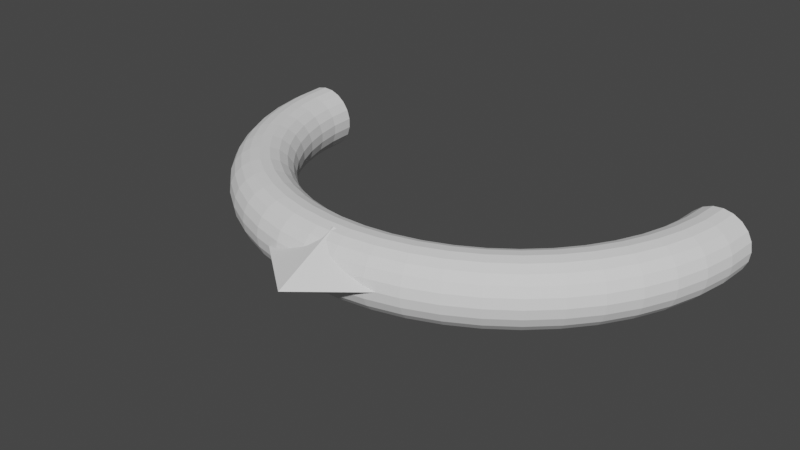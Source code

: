 # Source: floorIndicator.blend  (saved by Blender 2.82.7; exported with 4.5.12 LTS)
import bpy
from mathutils import Matrix  # noqa: F401  (used for matrix-valued properties, if any)

bpy.ops.wm.read_factory_settings(use_empty=True)
scene = bpy.context.scene
scene.name = 'Scene'

# ---- collections
col_collection = bpy.data.collections.new('Collection'); scene.collection.children.link(col_collection)

# ---- world
world_world = bpy.data.worlds.new('World'); scene.world = world_world
world_world.use_nodes = True; world_world.node_tree.nodes.clear()
_N = world_world.node_tree.nodes; _L = world_world.node_tree.links
n0 = _N.new('ShaderNodeOutputWorld'); n0.name = 'World Output'; n0.location = (300, 300)
n1 = _N.new('ShaderNodeBackground'); n1.name = 'Background'; n1.location = (10, 300)
n1.inputs[0].default_value = (0.05088, 0.05088, 0.05088, 1.0)
_L.new(n1.outputs[0], n0.inputs[0])
n0.is_active_output = True
world_world.color = (0.05088, 0.05088, 0.05088)
world_world.use_sun_shadow = False
world_world.sun_shadow_jitter_overblur = 0.0

# ---- meshes
me_torus_001 = bpy.data.meshes.new('Torus.001')
me_torus_001.from_pydata([(0.97, 0.0, 0.0), (0.9647, 0.0, 0.03537), (0.9491, 0.0, 0.0676), (0.9248, 0.0, 0.09382), (0.8938, 0.0, 0.1117), (0.859, 0.0, 0.1197), (0.8233, 0.0, 0.117), (0.79, 0.0, 0.1039), (0.762, 0.0, 0.08162), (0.7419, 0.0, 0.05207), (0.7313, 0.0, 0.01789), (0.7313, 0.0, -0.01789), (0.7419, 0.0, -0.05207), (0.762, 0.0, -0.08162), (0.79, 0.0, -0.1039), (0.8233, 0.0, -0.117), (0.859, 0.0, -0.1197), (0.8938, 0.0, -0.1117), (0.9248, 0.0, -0.09382), (0.9491, 0.0, -0.0676), (0.9647, 0.0, -0.03537), (-0.97, 8.48e-08, 0.0), (-0.9647, 8.433e-08, 0.03537), (-0.9491, 8.298e-08, 0.0676), (-0.9248, 8.085e-08, 0.09382), (-0.8938, 7.814e-08, 0.1117), (-0.859, 7.509e-08, 0.1197), (-0.8233, 7.197e-08, 0.117), (-0.79, 6.906e-08, 0.1039), (-0.762, 6.662e-08, 0.08162), (-0.7419, 6.486e-08, 0.05207), (-0.7313, 6.394e-08, 0.01789), (-0.7313, 6.394e-08, -0.01789), (-0.7419, 6.486e-08, -0.05207), (-0.762, 6.662e-08, -0.08162), (-0.79, 6.906e-08, -0.1039), (-0.8233, 7.197e-08, -0.117), (-0.859, 7.509e-08, -0.1197), (-0.8938, 7.814e-08, -0.1117), (-0.9248, 8.085e-08, -0.09382), (-0.9491, 8.298e-08, -0.0676), (-0.9647, 8.433e-08, -0.03537), (-0.9624, -0.1216, 0.0), (-0.9571, -0.1209, 0.03537), (-0.9417, -0.119, 0.0676), (-0.9175, -0.1159, 0.09382), (-0.8868, -0.112, 0.1117), (-0.8522, -0.1077, 0.1197), (-0.8168, -0.1032, 0.117), (-0.7838, -0.09901, 0.1039), (-0.756, -0.09551, 0.08162), (-0.736, -0.09298, 0.05207), (-0.7256, -0.09166, 0.01789), (-0.7256, -0.09166, -0.01789), (-0.736, -0.09298, -0.05207), (-0.756, -0.09551, -0.08162), (-0.7838, -0.09901, -0.1039), (-0.8168, -0.1032, -0.117), (-0.8522, -0.1077, -0.1197), (-0.8868, -0.112, -0.1117), (-0.9175, -0.1159, -0.09382), (-0.9417, -0.119, -0.0676), (-0.9571, -0.1209, -0.03537), (-0.9395, -0.2412, 0.0), (-0.9344, -0.2399, 0.03537), (-0.9193, -0.236, 0.0676), (-0.8958, -0.23, 0.09382), (-0.8658, -0.2223, 0.1117), (-0.832, -0.2136, 0.1197), (-0.7974, -0.2047, 0.117), (-0.7652, -0.1965, 0.1039), (-0.7381, -0.1895, 0.08162), (-0.7186, -0.1845, 0.05207), (-0.7084, -0.1819, 0.01789), (-0.7084, -0.1819, -0.01789), (-0.7186, -0.1845, -0.05207), (-0.7381, -0.1895, -0.08162), (-0.7652, -0.1965, -0.1039), (-0.7974, -0.2047, -0.117), (-0.832, -0.2136, -0.1197), (-0.8658, -0.2223, -0.1117), (-0.8958, -0.23, -0.09382), (-0.9193, -0.236, -0.0676), (-0.9344, -0.2399, -0.03537), (-0.9019, -0.3571, 0.0), (-0.8969, -0.3551, 0.03537), (-0.8825, -0.3494, 0.0676), (-0.8599, -0.3404, 0.09382), (-0.8311, -0.329, 0.1117), (-0.7986, -0.3162, 0.1197), (-0.7655, -0.3031, 0.117), (-0.7345, -0.2908, 0.1039), (-0.7085, -0.2805, 0.08162), (-0.6898, -0.2731, 0.05207), (-0.68, -0.2692, 0.01789), (-0.68, -0.2692, -0.01789), (-0.6898, -0.2731, -0.05207), (-0.7085, -0.2805, -0.08162), (-0.7345, -0.2908, -0.1039), (-0.7655, -0.3031, -0.117), (-0.7986, -0.3162, -0.1197), (-0.8311, -0.329, -0.1117), (-0.8599, -0.3404, -0.09382), (-0.8825, -0.3494, -0.0676), (-0.8969, -0.3551, -0.03537), (-0.85, -0.4673, 0.0), (-0.8453, -0.4647, 0.03537), (-0.8317, -0.4573, 0.0676), (-0.8104, -0.4455, 0.09382), (-0.7833, -0.4306, 0.1117), (-0.7527, -0.4138, 0.1197), (-0.7215, -0.3966, 0.117), (-0.6923, -0.3806, 0.1039), (-0.6678, -0.3671, 0.08162), (-0.6501, -0.3574, 0.05207), (-0.6409, -0.3523, 0.01789), (-0.6409, -0.3523, -0.01789), (-0.6501, -0.3574, -0.05207), (-0.6678, -0.3671, -0.08162), (-0.6923, -0.3806, -0.1039), (-0.7215, -0.3966, -0.117), (-0.7527, -0.4138, -0.1197), (-0.7833, -0.4306, -0.1117), (-0.8104, -0.4455, -0.09382), (-0.8317, -0.4573, -0.0676), (-0.8453, -0.4647, -0.03537), (-0.7847, -0.5702, 0.0), (-0.7804, -0.567, 0.03537), (-0.7679, -0.5579, 0.0676), (-0.7482, -0.5436, 0.09382), (-0.7231, -0.5254, 0.1117), (-0.6949, -0.5049, 0.1197), (-0.6661, -0.4839, 0.117), (-0.6391, -0.4644, 0.1039), (-0.6165, -0.4479, 0.08162), (-0.6002, -0.4361, 0.05207), (-0.5917, -0.4299, 0.01789), (-0.5917, -0.4299, -0.01789), (-0.6002, -0.4361, -0.05207), (-0.6165, -0.4479, -0.08162), (-0.6391, -0.4644, -0.1039), (-0.6661, -0.4839, -0.117), (-0.6949, -0.5049, -0.1197), (-0.7231, -0.5254, -0.1117), (-0.7482, -0.5436, -0.09382), (-0.7679, -0.5579, -0.0676), (-0.7804, -0.567, -0.03537), (-0.7071, -0.664, 0.0), (-0.7032, -0.6604, 0.03537), (-0.6919, -0.6497, 0.0676), (-0.6742, -0.6331, 0.09382), (-0.6516, -0.6119, 0.1117), (-0.6262, -0.588, 0.1197), (-0.6002, -0.5636, 0.117), (-0.5759, -0.5408, 0.1039), (-0.5555, -0.5216, 0.08162), (-0.5408, -0.5079, 0.05207), (-0.5331, -0.5006, 0.01789), (-0.5331, -0.5006, -0.01789), (-0.5408, -0.5079, -0.05207), (-0.5555, -0.5216, -0.08162), (-0.5759, -0.5408, -0.1039), (-0.6002, -0.5636, -0.117), (-0.6262, -0.588, -0.1197), (-0.6516, -0.6119, -0.1117), (-0.6742, -0.6331, -0.09382), (-0.6919, -0.6497, -0.0676), (-0.7032, -0.6604, -0.03537), (-0.6183, -0.7474, 0.0), (-0.6149, -0.7433, 0.03537), (-0.605, -0.7313, 0.0676), (-0.5895, -0.7126, 0.09382), (-0.5698, -0.6887, 0.1117), (-0.5475, -0.6618, 0.1197), (-0.5248, -0.6344, 0.117), (-0.5036, -0.6087, 0.1039), (-0.4857, -0.5872, 0.08162), (-0.4729, -0.5716, 0.05207), (-0.4662, -0.5635, 0.01789), (-0.4662, -0.5635, -0.01789), (-0.4729, -0.5716, -0.05207), (-0.4857, -0.5872, -0.08162), (-0.5036, -0.6087, -0.1039), (-0.5248, -0.6344, -0.117), (-0.5475, -0.6618, -0.1197), (-0.5698, -0.6887, -0.1117), (-0.5895, -0.7126, -0.09382), (-0.605, -0.7313, -0.0676), (-0.6149, -0.7433, -0.03537), (-0.5198, -0.819, 0.0), (-0.5169, -0.8145, 0.03537), (-0.5086, -0.8014, 0.0676), (-0.4955, -0.7809, 0.09382), (-0.4789, -0.7547, 0.1117), (-0.4603, -0.7253, 0.1197), (-0.4411, -0.6951, 0.117), (-0.4233, -0.667, 0.1039), (-0.4083, -0.6434, 0.08162), (-0.3975, -0.6264, 0.05207), (-0.3919, -0.6175, 0.01789), (-0.3919, -0.6175, -0.01789), (-0.3975, -0.6264, -0.05207), (-0.4083, -0.6434, -0.08162), (-0.4233, -0.667, -0.1039), (-0.4411, -0.6951, -0.117), (-0.4603, -0.7253, -0.1197), (-0.4789, -0.7547, -0.1117), (-0.4955, -0.7809, -0.09382), (-0.5086, -0.8014, -0.0676), (-0.5169, -0.8145, -0.03537), (-0.413, -0.8777, 0.0), (-0.4107, -0.8729, 0.03537), (-0.4041, -0.8588, 0.0676), (-0.3938, -0.8368, 0.09382), (-0.3806, -0.8088, 0.1117), (-0.3657, -0.7772, 0.1197), (-0.3505, -0.7449, 0.117), (-0.3364, -0.7148, 0.1039), (-0.3245, -0.6895, 0.08162), (-0.3159, -0.6713, 0.05207), (-0.3114, -0.6617, 0.01789), (-0.3114, -0.6617, -0.01789), (-0.3159, -0.6713, -0.05207), (-0.3245, -0.6895, -0.08162), (-0.3364, -0.7148, -0.1039), (-0.3505, -0.7449, -0.117), (-0.3657, -0.7772, -0.1197), (-0.3806, -0.8088, -0.1117), (-0.3938, -0.8368, -0.09382), (-0.4041, -0.8588, -0.0676), (-0.4107, -0.8729, -0.03537), (-0.2997, -0.9225, 0.0), (-0.2981, -0.9175, 0.03537), (-0.2933, -0.9027, 0.0676), (-0.2858, -0.8796, 0.09382), (-0.2762, -0.8501, 0.1117), (-0.2654, -0.8169, 0.1197), (-0.2544, -0.783, 0.117), (-0.2441, -0.7513, 0.1039), (-0.2355, -0.7247, 0.08162), (-0.2293, -0.7056, 0.05207), (-0.226, -0.6955, 0.01789), (-0.226, -0.6955, -0.01789), (-0.2293, -0.7056, -0.05207), (-0.2355, -0.7247, -0.08162), (-0.2441, -0.7513, -0.1039), (-0.2544, -0.783, -0.117), (-0.2654, -0.8169, -0.1197), (-0.2762, -0.8501, -0.1117), (-0.2858, -0.8796, -0.09382), (-0.2933, -0.9027, -0.0676), (-0.2981, -0.9175, -0.03537), (-0.1818, -0.9528, 0.0), (-0.1808, -0.9476, 0.03537), (-0.1779, -0.9323, 0.0676), (-0.1733, -0.9084, 0.09382), (-0.1675, -0.878, 0.1117), (-0.161, -0.8438, 0.1197), (-0.1543, -0.8087, 0.117), (-0.148, -0.776, 0.1039), (-0.1428, -0.7485, 0.08162), (-0.139, -0.7287, 0.05207), (-0.137, -0.7184, 0.01789), (-0.137, -0.7184, -0.01789), (-0.139, -0.7287, -0.05207), (-0.1428, -0.7485, -0.08162), (-0.148, -0.776, -0.1039), (-0.1543, -0.8087, -0.117), (-0.161, -0.8438, -0.1197), (-0.1675, -0.878, -0.1117), (-0.1733, -0.9084, -0.09382), (-0.1779, -0.9323, -0.0676), (-0.1808, -0.9476, -0.03537), (-0.06091, -0.9681, 0.0), (-0.06057, -0.9628, 0.03537), (-0.0596, -0.9473, 0.0676), (-0.05807, -0.923, 0.09382), (-0.05612, -0.8921, 0.1117), (-0.05393, -0.8573, 0.1197), (-0.0517, -0.8217, 0.117), (-0.0496, -0.7884, 0.1039), (-0.04785, -0.7605, 0.08162), (-0.04658, -0.7404, 0.05207), (-0.04592, -0.7299, 0.01789), (-0.04592, -0.7299, -0.01789), (-0.04658, -0.7404, -0.05207), (-0.04785, -0.7605, -0.08162), (-0.0496, -0.7884, -0.1039), (-0.0517, -0.8217, -0.117), (-0.05393, -0.8573, -0.1197), (-0.05612, -0.8921, -0.1117), (-0.05807, -0.923, -0.09382), (-0.0596, -0.9473, -0.0676), (-0.06057, -0.9628, -0.03537), (0.06091, -0.9681, 0.0), (0.06057, -0.9628, 0.03537), (0.0596, -0.9473, 0.0676), (0.05807, -0.923, 0.09382), (0.05612, -0.8921, 0.1117), (0.05394, -0.8573, 0.1197), (0.0517, -0.8217, 0.117), (0.0496, -0.7884, 0.1039), (0.04785, -0.7605, 0.08162), (0.04658, -0.7404, 0.05207), (0.04592, -0.7299, 0.01789), (0.04592, -0.7299, -0.01789), (0.04658, -0.7404, -0.05207), (0.04785, -0.7605, -0.08162), (0.0496, -0.7884, -0.1039), (0.0517, -0.8217, -0.117), (0.05394, -0.8573, -0.1197), (0.05612, -0.8921, -0.1117), (0.05807, -0.923, -0.09382), (0.0596, -0.9473, -0.0676), (0.06057, -0.9628, -0.03537), (0.1818, -0.9528, 0.0), (0.1808, -0.9476, 0.03537), (0.1779, -0.9323, 0.0676), (0.1733, -0.9084, 0.09382), (0.1675, -0.878, 0.1117), (0.161, -0.8438, 0.1197), (0.1543, -0.8087, 0.117), (0.148, -0.776, 0.1039), (0.1428, -0.7485, 0.08162), (0.139, -0.7287, 0.05207), (0.137, -0.7184, 0.01789), (0.137, -0.7184, -0.01789), (0.139, -0.7287, -0.05207), (0.1428, -0.7485, -0.08162), (0.148, -0.776, -0.1039), (0.1543, -0.8087, -0.117), (0.161, -0.8438, -0.1197), (0.1675, -0.878, -0.1117), (0.1733, -0.9084, -0.09382), (0.1779, -0.9323, -0.0676), (0.1808, -0.9476, -0.03537), (0.2997, -0.9225, 0.0), (0.2981, -0.9175, 0.03537), (0.2933, -0.9027, 0.0676), (0.2858, -0.8796, 0.09382), (0.2762, -0.8501, 0.1117), (0.2654, -0.8169, 0.1197), (0.2544, -0.783, 0.117), (0.2441, -0.7513, 0.1039), (0.2355, -0.7247, 0.08162), (0.2293, -0.7056, 0.05207), (0.226, -0.6955, 0.01789), (0.226, -0.6955, -0.01789), (0.2293, -0.7056, -0.05207), (0.2355, -0.7247, -0.08162), (0.2441, -0.7513, -0.1039), (0.2544, -0.783, -0.117), (0.2654, -0.8169, -0.1197), (0.2762, -0.8501, -0.1117), (0.2858, -0.8796, -0.09382), (0.2933, -0.9027, -0.0676), (0.2981, -0.9175, -0.03537), (0.413, -0.8777, 0.0), (0.4107, -0.8729, 0.03537), (0.4041, -0.8588, 0.0676), (0.3938, -0.8368, 0.09382), (0.3806, -0.8088, 0.1117), (0.3657, -0.7772, 0.1197), (0.3505, -0.7449, 0.117), (0.3364, -0.7148, 0.1039), (0.3245, -0.6895, 0.08162), (0.3159, -0.6713, 0.05207), (0.3114, -0.6617, 0.01789), (0.3114, -0.6617, -0.01789), (0.3159, -0.6713, -0.05207), (0.3245, -0.6895, -0.08162), (0.3364, -0.7148, -0.1039), (0.3505, -0.7449, -0.117), (0.3657, -0.7772, -0.1197), (0.3806, -0.8088, -0.1117), (0.3938, -0.8368, -0.09382), (0.4041, -0.8588, -0.0676), (0.4107, -0.8729, -0.03537), (0.5198, -0.819, 0.0), (0.5169, -0.8145, 0.03537), (0.5086, -0.8014, 0.0676), (0.4955, -0.7809, 0.09382), (0.4789, -0.7547, 0.1117), (0.4603, -0.7253, 0.1197), (0.4411, -0.6951, 0.117), (0.4233, -0.667, 0.1039), (0.4083, -0.6434, 0.08162), (0.3975, -0.6264, 0.05207), (0.3919, -0.6175, 0.01789), (0.3919, -0.6175, -0.01789), (0.3975, -0.6264, -0.05207), (0.4083, -0.6434, -0.08162), (0.4233, -0.667, -0.1039), (0.4411, -0.6951, -0.117), (0.4603, -0.7253, -0.1197), (0.4789, -0.7547, -0.1117), (0.4955, -0.7809, -0.09382), (0.5086, -0.8014, -0.0676), (0.5169, -0.8145, -0.03537), (0.6183, -0.7474, 0.0), (0.6149, -0.7433, 0.03537), (0.605, -0.7313, 0.0676), (0.5895, -0.7126, 0.09382), (0.5698, -0.6887, 0.1117), (0.5475, -0.6618, 0.1197), (0.5248, -0.6344, 0.117), (0.5036, -0.6087, 0.1039), (0.4857, -0.5872, 0.08162), (0.4729, -0.5716, 0.05207), (0.4662, -0.5635, 0.01789), (0.4662, -0.5635, -0.01789), (0.4729, -0.5716, -0.05207), (0.4857, -0.5872, -0.08162), (0.5036, -0.6087, -0.1039), (0.5248, -0.6344, -0.117), (0.5475, -0.6618, -0.1197), (0.5698, -0.6887, -0.1117), (0.5895, -0.7126, -0.09382), (0.605, -0.7313, -0.0676), (0.6149, -0.7433, -0.03537), (0.7071, -0.664, 0.0), (0.7032, -0.6604, 0.03537), (0.6919, -0.6497, 0.0676), (0.6742, -0.6331, 0.09382), (0.6516, -0.6119, 0.1117), (0.6262, -0.588, 0.1197), (0.6002, -0.5636, 0.117), (0.5759, -0.5408, 0.1039), (0.5555, -0.5216, 0.08162), (0.5408, -0.5079, 0.05207), (0.5331, -0.5006, 0.01789), (0.5331, -0.5006, -0.01789), (0.5408, -0.5079, -0.05207), (0.5555, -0.5216, -0.08162), (0.5759, -0.5408, -0.1039), (0.6002, -0.5636, -0.117), (0.6262, -0.588, -0.1197), (0.6516, -0.6119, -0.1117), (0.6742, -0.6331, -0.09382), (0.6919, -0.6497, -0.0676), (0.7032, -0.6604, -0.03537), (0.7847, -0.5702, 0.0), (0.7804, -0.567, 0.03537), (0.7679, -0.5579, 0.0676), (0.7482, -0.5436, 0.09382), (0.7231, -0.5254, 0.1117), (0.6949, -0.5049, 0.1197), (0.6661, -0.4839, 0.117), (0.6391, -0.4644, 0.1039), (0.6165, -0.4479, 0.08162), (0.6002, -0.4361, 0.05207), (0.5917, -0.4299, 0.01789), (0.5917, -0.4299, -0.01789), (0.6002, -0.4361, -0.05207), (0.6165, -0.4479, -0.08162), (0.6391, -0.4644, -0.1039), (0.6661, -0.4839, -0.117), (0.6949, -0.5049, -0.1197), (0.7231, -0.5254, -0.1117), (0.7482, -0.5436, -0.09382), (0.7679, -0.5579, -0.0676), (0.7804, -0.567, -0.03537), (0.85, -0.4673, 0.0), (0.8453, -0.4647, 0.03537), (0.8317, -0.4573, 0.0676), (0.8104, -0.4455, 0.09382), (0.7833, -0.4306, 0.1117), (0.7527, -0.4138, 0.1197), (0.7215, -0.3966, 0.117), (0.6923, -0.3806, 0.1039), (0.6678, -0.3671, 0.08162), (0.6501, -0.3574, 0.05207), (0.6409, -0.3523, 0.01789), (0.6409, -0.3523, -0.01789), (0.6501, -0.3574, -0.05207), (0.6678, -0.3671, -0.08162), (0.6923, -0.3806, -0.1039), (0.7215, -0.3966, -0.117), (0.7527, -0.4138, -0.1197), (0.7833, -0.4306, -0.1117), (0.8104, -0.4455, -0.09382), (0.8317, -0.4573, -0.0676), (0.8453, -0.4647, -0.03537), (0.9019, -0.3571, 0.0), (0.8969, -0.3551, 0.03537), (0.8825, -0.3494, 0.0676), (0.8599, -0.3404, 0.09382), (0.8311, -0.329, 0.1117), (0.7986, -0.3162, 0.1197), (0.7655, -0.3031, 0.117), (0.7345, -0.2908, 0.1039), (0.7085, -0.2805, 0.08162), (0.6898, -0.2731, 0.05207), (0.68, -0.2692, 0.01789), (0.68, -0.2692, -0.01789), (0.6898, -0.2731, -0.05207), (0.7085, -0.2805, -0.08162), (0.7345, -0.2908, -0.1039), (0.7655, -0.3031, -0.117), (0.7986, -0.3162, -0.1197), (0.8311, -0.329, -0.1117), (0.8599, -0.3404, -0.09382), (0.8825, -0.3494, -0.0676), (0.8969, -0.3551, -0.03537), (0.9395, -0.2412, 0.0), (0.9344, -0.2399, 0.03537), (0.9193, -0.236, 0.0676), (0.8958, -0.23, 0.09382), (0.8658, -0.2223, 0.1117), (0.832, -0.2136, 0.1197), (0.7974, -0.2047, 0.117), (0.7652, -0.1965, 0.1039), (0.7381, -0.1895, 0.08162), (0.7186, -0.1845, 0.05207), (0.7084, -0.1819, 0.01789), (0.7084, -0.1819, -0.01789), (0.7186, -0.1845, -0.05207), (0.7381, -0.1895, -0.08162), (0.7652, -0.1965, -0.1039), (0.7974, -0.2047, -0.117), (0.832, -0.2136, -0.1197), (0.8658, -0.2223, -0.1117), (0.8958, -0.23, -0.09382), (0.9193, -0.236, -0.0676), (0.9344, -0.2399, -0.03537), (0.9624, -0.1216, 0.0), (0.9571, -0.1209, 0.03537), (0.9417, -0.119, 0.0676), (0.9175, -0.1159, 0.09382), (0.8868, -0.112, 0.1117), (0.8522, -0.1077, 0.1197), (0.8168, -0.1032, 0.117), (0.7838, -0.09901, 0.1039), (0.756, -0.09551, 0.08162), (0.736, -0.09298, 0.05207), (0.7256, -0.09166, 0.01789), (0.7256, -0.09166, -0.01789), (0.736, -0.09298, -0.05207), (0.756, -0.09551, -0.08162), (0.7838, -0.09901, -0.1039), (0.8168, -0.1032, -0.117), (0.8522, -0.1077, -0.1197), (0.8868, -0.112, -0.1117), (0.9175, -0.1159, -0.09382), (0.9417, -0.119, -0.0676), (0.9571, -0.1209, -0.03537)], [], [(21, 42, 43, 22), (22, 43, 44, 23), (23, 44, 45, 24), (24, 45, 46, 25), (25, 46, 47, 26), (26, 47, 48, 27), (27, 48, 49, 28), (28, 49, 50, 29), (29, 50, 51, 30), (30, 51, 52, 31), (31, 52, 53, 32), (32, 53, 54, 33), (33, 54, 55, 34), (34, 55, 56, 35), (35, 56, 57, 36), (36, 57, 58, 37), (37, 58, 59, 38), (38, 59, 60, 39), (39, 60, 61, 40), (40, 61, 62, 41), (41, 62, 42, 21), (42, 63, 64, 43), (43, 64, 65, 44), (44, 65, 66, 45), (45, 66, 67, 46), (46, 67, 68, 47), (47, 68, 69, 48), (48, 69, 70, 49), (49, 70, 71, 50), (50, 71, 72, 51), (51, 72, 73, 52), (52, 73, 74, 53), (53, 74, 75, 54), (54, 75, 76, 55), (55, 76, 77, 56), (56, 77, 78, 57), (57, 78, 79, 58), (58, 79, 80, 59), (59, 80, 81, 60), (60, 81, 82, 61), (61, 82, 83, 62), (62, 83, 63, 42), (63, 84, 85, 64), (64, 85, 86, 65), (65, 86, 87, 66), (66, 87, 88, 67), (67, 88, 89, 68), (68, 89, 90, 69), (69, 90, 91, 70), (70, 91, 92, 71), (71, 92, 93, 72), (72, 93, 94, 73), (73, 94, 95, 74), (74, 95, 96, 75), (75, 96, 97, 76), (76, 97, 98, 77), (77, 98, 99, 78), (78, 99, 100, 79), (79, 100, 101, 80), (80, 101, 102, 81), (81, 102, 103, 82), (82, 103, 104, 83), (83, 104, 84, 63), (84, 105, 106, 85), (85, 106, 107, 86), (86, 107, 108, 87), (87, 108, 109, 88), (88, 109, 110, 89), (89, 110, 111, 90), (90, 111, 112, 91), (91, 112, 113, 92), (92, 113, 114, 93), (93, 114, 115, 94), (94, 115, 116, 95), (95, 116, 117, 96), (96, 117, 118, 97), (97, 118, 119, 98), (98, 119, 120, 99), (99, 120, 121, 100), (100, 121, 122, 101), (101, 122, 123, 102), (102, 123, 124, 103), (103, 124, 125, 104), (104, 125, 105, 84), (105, 126, 127, 106), (106, 127, 128, 107), (107, 128, 129, 108), (108, 129, 130, 109), (109, 130, 131, 110), (110, 131, 132, 111), (111, 132, 133, 112), (112, 133, 134, 113), (113, 134, 135, 114), (114, 135, 136, 115), (115, 136, 137, 116), (116, 137, 138, 117), (117, 138, 139, 118), (118, 139, 140, 119), (119, 140, 141, 120), (120, 141, 142, 121), (121, 142, 143, 122), (122, 143, 144, 123), (123, 144, 145, 124), (124, 145, 146, 125), (125, 146, 126, 105), (126, 147, 148, 127), (127, 148, 149, 128), (128, 149, 150, 129), (129, 150, 151, 130), (130, 151, 152, 131), (131, 152, 153, 132), (132, 153, 154, 133), (133, 154, 155, 134), (134, 155, 156, 135), (135, 156, 157, 136), (136, 157, 158, 137), (137, 158, 159, 138), (138, 159, 160, 139), (139, 160, 161, 140), (140, 161, 162, 141), (141, 162, 163, 142), (142, 163, 164, 143), (143, 164, 165, 144), (144, 165, 166, 145), (145, 166, 167, 146), (146, 167, 147, 126), (147, 168, 169, 148), (148, 169, 170, 149), (149, 170, 171, 150), (150, 171, 172, 151), (151, 172, 173, 152), (152, 173, 174, 153), (153, 174, 175, 154), (154, 175, 176, 155), (155, 176, 177, 156), (156, 177, 178, 157), (157, 178, 179, 158), (158, 179, 180, 159), (159, 180, 181, 160), (160, 181, 182, 161), (161, 182, 183, 162), (162, 183, 184, 163), (163, 184, 185, 164), (164, 185, 186, 165), (165, 186, 187, 166), (166, 187, 188, 167), (167, 188, 168, 147), (168, 189, 190, 169), (169, 190, 191, 170), (170, 191, 192, 171), (171, 192, 193, 172), (172, 193, 194, 173), (173, 194, 195, 174), (174, 195, 196, 175), (175, 196, 197, 176), (176, 197, 198, 177), (177, 198, 199, 178), (178, 199, 200, 179), (179, 200, 201, 180), (180, 201, 202, 181), (181, 202, 203, 182), (182, 203, 204, 183), (183, 204, 205, 184), (184, 205, 206, 185), (185, 206, 207, 186), (186, 207, 208, 187), (187, 208, 209, 188), (188, 209, 189, 168), (189, 210, 211, 190), (190, 211, 212, 191), (191, 212, 213, 192), (192, 213, 214, 193), (193, 214, 215, 194), (194, 215, 216, 195), (195, 216, 217, 196), (196, 217, 218, 197), (197, 218, 219, 198), (198, 219, 220, 199), (199, 220, 221, 200), (200, 221, 222, 201), (201, 222, 223, 202), (202, 223, 224, 203), (203, 224, 225, 204), (204, 225, 226, 205), (205, 226, 227, 206), (206, 227, 228, 207), (207, 228, 229, 208), (208, 229, 230, 209), (209, 230, 210, 189), (210, 231, 232, 211), (211, 232, 233, 212), (212, 233, 234, 213), (213, 234, 235, 214), (214, 235, 236, 215), (215, 236, 237, 216), (216, 237, 238, 217), (217, 238, 239, 218), (218, 239, 240, 219), (219, 240, 241, 220), (220, 241, 242, 221), (221, 242, 243, 222), (222, 243, 244, 223), (223, 244, 245, 224), (224, 245, 246, 225), (225, 246, 247, 226), (226, 247, 248, 227), (227, 248, 249, 228), (228, 249, 250, 229), (229, 250, 251, 230), (230, 251, 231, 210), (231, 252, 253, 232), (232, 253, 254, 233), (233, 254, 255, 234), (234, 255, 256, 235), (235, 256, 257, 236), (236, 257, 258, 237), (237, 258, 259, 238), (238, 259, 260, 239), (239, 260, 261, 240), (240, 261, 262, 241), (241, 262, 263, 242), (242, 263, 264, 243), (243, 264, 265, 244), (244, 265, 266, 245), (245, 266, 267, 246), (246, 267, 268, 247), (247, 268, 269, 248), (248, 269, 270, 249), (249, 270, 271, 250), (250, 271, 272, 251), (251, 272, 252, 231), (252, 273, 274, 253), (253, 274, 275, 254), (254, 275, 276, 255), (255, 276, 277, 256), (256, 277, 278, 257), (257, 278, 279, 258), (258, 279, 280, 259), (259, 280, 281, 260), (260, 281, 282, 261), (261, 282, 283, 262), (262, 283, 284, 263), (263, 284, 285, 264), (264, 285, 286, 265), (265, 286, 287, 266), (266, 287, 288, 267), (267, 288, 289, 268), (268, 289, 290, 269), (269, 290, 291, 270), (270, 291, 292, 271), (271, 292, 293, 272), (272, 293, 273, 252), (273, 294, 295, 274), (274, 295, 296, 275), (275, 296, 297, 276), (276, 297, 298, 277), (277, 298, 299, 278), (278, 299, 300, 279), (279, 300, 301, 280), (280, 301, 302, 281), (281, 302, 303, 282), (282, 303, 304, 283), (283, 304, 305, 284), (284, 305, 306, 285), (285, 306, 307, 286), (286, 307, 308, 287), (287, 308, 309, 288), (288, 309, 310, 289), (289, 310, 311, 290), (290, 311, 312, 291), (291, 312, 313, 292), (292, 313, 314, 293), (293, 314, 294, 273), (294, 315, 316, 295), (295, 316, 317, 296), (296, 317, 318, 297), (297, 318, 319, 298), (298, 319, 320, 299), (299, 320, 321, 300), (300, 321, 322, 301), (301, 322, 323, 302), (302, 323, 324, 303), (303, 324, 325, 304), (304, 325, 326, 305), (305, 326, 327, 306), (306, 327, 328, 307), (307, 328, 329, 308), (308, 329, 330, 309), (309, 330, 331, 310), (310, 331, 332, 311), (311, 332, 333, 312), (312, 333, 334, 313), (313, 334, 335, 314), (314, 335, 315, 294), (315, 336, 337, 316), (316, 337, 338, 317), (317, 338, 339, 318), (318, 339, 340, 319), (319, 340, 341, 320), (320, 341, 342, 321), (321, 342, 343, 322), (322, 343, 344, 323), (323, 344, 345, 324), (324, 345, 346, 325), (325, 346, 347, 326), (326, 347, 348, 327), (327, 348, 349, 328), (328, 349, 350, 329), (329, 350, 351, 330), (330, 351, 352, 331), (331, 352, 353, 332), (332, 353, 354, 333), (333, 354, 355, 334), (334, 355, 356, 335), (335, 356, 336, 315), (336, 357, 358, 337), (337, 358, 359, 338), (338, 359, 360, 339), (339, 360, 361, 340), (340, 361, 362, 341), (341, 362, 363, 342), (342, 363, 364, 343), (343, 364, 365, 344), (344, 365, 366, 345), (345, 366, 367, 346), (346, 367, 368, 347), (347, 368, 369, 348), (348, 369, 370, 349), (349, 370, 371, 350), (350, 371, 372, 351), (351, 372, 373, 352), (352, 373, 374, 353), (353, 374, 375, 354), (354, 375, 376, 355), (355, 376, 377, 356), (356, 377, 357, 336), (357, 378, 379, 358), (358, 379, 380, 359), (359, 380, 381, 360), (360, 381, 382, 361), (361, 382, 383, 362), (362, 383, 384, 363), (363, 384, 385, 364), (364, 385, 386, 365), (365, 386, 387, 366), (366, 387, 388, 367), (367, 388, 389, 368), (368, 389, 390, 369), (369, 390, 391, 370), (370, 391, 392, 371), (371, 392, 393, 372), (372, 393, 394, 373), (373, 394, 395, 374), (374, 395, 396, 375), (375, 396, 397, 376), (376, 397, 398, 377), (377, 398, 378, 357), (378, 399, 400, 379), (379, 400, 401, 380), (380, 401, 402, 381), (381, 402, 403, 382), (382, 403, 404, 383), (383, 404, 405, 384), (384, 405, 406, 385), (385, 406, 407, 386), (386, 407, 408, 387), (387, 408, 409, 388), (388, 409, 410, 389), (389, 410, 411, 390), (390, 411, 412, 391), (391, 412, 413, 392), (392, 413, 414, 393), (393, 414, 415, 394), (394, 415, 416, 395), (395, 416, 417, 396), (396, 417, 418, 397), (397, 418, 419, 398), (398, 419, 399, 378), (399, 420, 421, 400), (400, 421, 422, 401), (401, 422, 423, 402), (402, 423, 424, 403), (403, 424, 425, 404), (404, 425, 426, 405), (405, 426, 427, 406), (406, 427, 428, 407), (407, 428, 429, 408), (408, 429, 430, 409), (409, 430, 431, 410), (410, 431, 432, 411), (411, 432, 433, 412), (412, 433, 434, 413), (413, 434, 435, 414), (414, 435, 436, 415), (415, 436, 437, 416), (416, 437, 438, 417), (417, 438, 439, 418), (418, 439, 440, 419), (419, 440, 420, 399), (420, 441, 442, 421), (421, 442, 443, 422), (422, 443, 444, 423), (423, 444, 445, 424), (424, 445, 446, 425), (425, 446, 447, 426), (426, 447, 448, 427), (427, 448, 449, 428), (428, 449, 450, 429), (429, 450, 451, 430), (430, 451, 452, 431), (431, 452, 453, 432), (432, 453, 454, 433), (433, 454, 455, 434), (434, 455, 456, 435), (435, 456, 457, 436), (436, 457, 458, 437), (437, 458, 459, 438), (438, 459, 460, 439), (439, 460, 461, 440), (440, 461, 441, 420), (441, 462, 463, 442), (442, 463, 464, 443), (443, 464, 465, 444), (444, 465, 466, 445), (445, 466, 467, 446), (446, 467, 468, 447), (447, 468, 469, 448), (448, 469, 470, 449), (449, 470, 471, 450), (450, 471, 472, 451), (451, 472, 473, 452), (452, 473, 474, 453), (453, 474, 475, 454), (454, 475, 476, 455), (455, 476, 477, 456), (456, 477, 478, 457), (457, 478, 479, 458), (458, 479, 480, 459), (459, 480, 481, 460), (460, 481, 482, 461), (461, 482, 462, 441), (462, 483, 484, 463), (463, 484, 485, 464), (464, 485, 486, 465), (465, 486, 487, 466), (466, 487, 488, 467), (467, 488, 489, 468), (468, 489, 490, 469), (469, 490, 491, 470), (470, 491, 492, 471), (471, 492, 493, 472), (472, 493, 494, 473), (473, 494, 495, 474), (474, 495, 496, 475), (475, 496, 497, 476), (476, 497, 498, 477), (477, 498, 499, 478), (478, 499, 500, 479), (479, 500, 501, 480), (480, 501, 502, 481), (481, 502, 503, 482), (482, 503, 483, 462), (483, 504, 505, 484), (484, 505, 506, 485), (485, 506, 507, 486), (486, 507, 508, 487), (487, 508, 509, 488), (488, 509, 510, 489), (489, 510, 511, 490), (490, 511, 512, 491), (491, 512, 513, 492), (492, 513, 514, 493), (493, 514, 515, 494), (494, 515, 516, 495), (495, 516, 517, 496), (496, 517, 518, 497), (497, 518, 519, 498), (498, 519, 520, 499), (499, 520, 521, 500), (500, 521, 522, 501), (501, 522, 523, 502), (502, 523, 524, 503), (503, 524, 504, 483), (504, 525, 526, 505), (505, 526, 527, 506), (506, 527, 528, 507), (507, 528, 529, 508), (508, 529, 530, 509), (509, 530, 531, 510), (510, 531, 532, 511), (511, 532, 533, 512), (512, 533, 534, 513), (513, 534, 535, 514), (514, 535, 536, 515), (515, 536, 537, 516), (516, 537, 538, 517), (517, 538, 539, 518), (518, 539, 540, 519), (519, 540, 541, 520), (520, 541, 542, 521), (521, 542, 543, 522), (522, 543, 544, 523), (523, 544, 545, 524), (524, 545, 525, 504), (525, 0, 1, 526), (526, 1, 2, 527), (527, 2, 3, 528), (528, 3, 4, 529), (529, 4, 5, 530), (530, 5, 6, 531), (531, 6, 7, 532), (532, 7, 8, 533), (533, 8, 9, 534), (534, 9, 10, 535), (535, 10, 11, 536), (536, 11, 12, 537), (537, 12, 13, 538), (538, 13, 14, 539), (539, 14, 15, 540), (540, 15, 16, 541), (541, 16, 17, 542), (542, 17, 18, 543), (543, 18, 19, 544), (544, 19, 20, 545), (545, 20, 0, 525)])
_uv = me_torus_001.uv_layers.new(name='UVMap')
_uv.uv.foreach_set('vector', [0.02, 0.5238, 0.04, 0.5238, 0.04, 0.5714, 0.02, 0.5714, 0.02, 0.5714, 0.04, 0.5714, 0.04, 0.619, 0.02, 0.619, 0.02, 0.619, 0.04, 0.619, 0.04, 0.6667, 0.02, 0.6667, 0.02, 0.6667, 0.04, 0.6667, 0.04, 0.7143, 0.02, 0.7143, 0.02, 0.7143, 0.04, 0.7143, 0.04, 0.7619, 0.02, 0.7619, 0.02, 0.7619, 0.04, 0.7619, 0.04, 0.8095, 0.02, 0.8095, 0.02, 0.8095, 0.04, 0.8095, 0.04, 0.8571, 0.02, 0.8571, 0.02, 0.8571, 0.04, 0.8571, 0.04, 0.9048, 0.02, 0.9048, 0.02, 0.9048, 0.04, 0.9048, 0.04, 0.9524, 0.02, 0.9524, 0.02, 0.9524, 0.04, 0.9524, 0.04, 1.0, 0.02, 1.0, 0.02, 4.441e-16, 0.04, 4.441e-16, 0.04, 0.04762, 0.02, 0.04762, 0.02, 0.04762, 0.04, 0.04762, 0.04, 0.09524, 0.02, 0.09524, 0.02, 0.09524, 0.04, 0.09524, 0.04, 0.1429, 0.02, 0.1429, 0.02, 0.1429, 0.04, 0.1429, 0.04, 0.1905, 0.02, 0.1905, 0.02, 0.1905, 0.04, 0.1905, 0.04, 0.2381, 0.02, 0.2381, 0.02, 0.2381, 0.04, 0.2381, 0.04, 0.2857, 0.02, 0.2857, 0.02, 0.2857, 0.04, 0.2857, 0.04, 0.3333, 0.02, 0.3333, 0.02, 0.3333, 0.04, 0.3333, 0.04, 0.381, 0.02, 0.381, 0.02, 0.381, 0.04, 0.381, 0.04, 0.4286, 0.02, 0.4286, 0.02, 0.4286, 0.04, 0.4286, 0.04, 0.4762, 0.02, 0.4762, 0.02, 0.4762, 0.04, 0.4762, 0.04, 0.5238, 0.02, 0.5238, 0.04, 0.5238, 0.06, 0.5238, 0.06, 0.5714, 0.04, 0.5714, 0.04, 0.5714, 0.06, 0.5714, 0.06, 0.619, 0.04, 0.619, 0.04, 0.619, 0.06, 0.619, 0.06, 0.6667, 0.04, 0.6667, 0.04, 0.6667, 0.06, 0.6667, 0.06, 0.7143, 0.04, 0.7143, 0.04, 0.7143, 0.06, 0.7143, 0.06, 0.7619, 0.04, 0.7619, 0.04, 0.7619, 0.06, 0.7619, 0.06, 0.8095, 0.04, 0.8095, 0.04, 0.8095, 0.06, 0.8095, 0.06, 0.8571, 0.04, 0.8571, 0.04, 0.8571, 0.06, 0.8571, 0.06, 0.9048, 0.04, 0.9048, 0.04, 0.9048, 0.06, 0.9048, 0.06, 0.9524, 0.04, 0.9524, 0.04, 0.9524, 0.06, 0.9524, 0.06, 1.0, 0.04, 1.0, 0.04, 4.441e-16, 0.06, 4.441e-16, 0.06, 0.04762, 0.04, 0.04762, 0.04, 0.04762, 0.06, 0.04762, 0.06, 0.09524, 0.04, 0.09524, 0.04, 0.09524, 0.06, 0.09524, 0.06, 0.1429, 0.04, 0.1429, 0.04, 0.1429, 0.06, 0.1429, 0.06, 0.1905, 0.04, 0.1905, 0.04, 0.1905, 0.06, 0.1905, 0.06, 0.2381, 0.04, 0.2381, 0.04, 0.2381, 0.06, 0.2381, 0.06, 0.2857, 0.04, 0.2857, 0.04, 0.2857, 0.06, 0.2857, 0.06, 0.3333, 0.04, 0.3333, 0.04, 0.3333, 0.06, 0.3333, 0.06, 0.381, 0.04, 0.381, 0.04, 0.381, 0.06, 0.381, 0.06, 0.4286, 0.04, 0.4286, 0.04, 0.4286, 0.06, 0.4286, 0.06, 0.4762, 0.04, 0.4762, 0.04, 0.4762, 0.06, 0.4762, 0.06, 0.5238, 0.04, 0.5238, 0.06, 0.5238, 0.08, 0.5238, 0.08, 0.5714, 0.06, 0.5714, 0.06, 0.5714, 0.08, 0.5714, 0.08, 0.619, 0.06, 0.619, 0.06, 0.619, 0.08, 0.619, 0.08, 0.6667, 0.06, 0.6667, 0.06, 0.6667, 0.08, 0.6667, 0.08, 0.7143, 0.06, 0.7143, 0.06, 0.7143, 0.08, 0.7143, 0.08, 0.7619, 0.06, 0.7619, 0.06, 0.7619, 0.08, 0.7619, 0.08, 0.8095, 0.06, 0.8095, 0.06, 0.8095, 0.08, 0.8095, 0.08, 0.8571, 0.06, 0.8571, 0.06, 0.8571, 0.08, 0.8571, 0.08, 0.9048, 0.06, 0.9048, 0.06, 0.9048, 0.08, 0.9048, 0.08, 0.9524, 0.06, 0.9524, 0.06, 0.9524, 0.08, 0.9524, 0.08, 1.0, 0.06, 1.0, 0.06, 4.441e-16, 0.08, 4.441e-16, 0.08, 0.04762, 0.06, 0.04762, 0.06, 0.04762, 0.08, 0.04762, 0.08, 0.09524, 0.06, 0.09524, 0.06, 0.09524, 0.08, 0.09524, 0.08, 0.1429, 0.06, 0.1429, 0.06, 0.1429, 0.08, 0.1429, 0.08, 0.1905, 0.06, 0.1905, 0.06, 0.1905, 0.08, 0.1905, 0.08, 0.2381, 0.06, 0.2381, 0.06, 0.2381, 0.08, 0.2381, 0.08, 0.2857, 0.06, 0.2857, 0.06, 0.2857, 0.08, 0.2857, 0.08, 0.3333, 0.06, 0.3333, 0.06, 0.3333, 0.08, 0.3333, 0.08, 0.381, 0.06, 0.381, 0.06, 0.381, 0.08, 0.381, 0.08, 0.4286, 0.06, 0.4286, 0.06, 0.4286, 0.08, 0.4286, 0.08, 0.4762, 0.06, 0.4762, 0.06, 0.4762, 0.08, 0.4762, 0.08, 0.5238, 0.06, 0.5238, 0.08, 0.5238, 0.1, 0.5238, 0.1, 0.5714, 0.08, 0.5714, 0.08, 0.5714, 0.1, 0.5714, 0.1, 0.619, 0.08, 0.619, 0.08, 0.619, 0.1, 0.619, 0.1, 0.6667, 0.08, 0.6667, 0.08, 0.6667, 0.1, 0.6667, 0.1, 0.7143, 0.08, 0.7143, 0.08, 0.7143, 0.1, 0.7143, 0.1, 0.7619, 0.08, 0.7619, 0.08, 0.7619, 0.1, 0.7619, 0.1, 0.8095, 0.08, 0.8095, 0.08, 0.8095, 0.1, 0.8095, 0.1, 0.8571, 0.08, 0.8571, 0.08, 0.8571, 0.1, 0.8571, 0.1, 0.9048, 0.08, 0.9048, 0.08, 0.9048, 0.1, 0.9048, 0.1, 0.9524, 0.08, 0.9524, 0.08, 0.9524, 0.1, 0.9524, 0.1, 1.0, 0.08, 1.0, 0.08, 4.441e-16, 0.1, 4.441e-16, 0.1, 0.04762, 0.08, 0.04762, 0.08, 0.04762, 0.1, 0.04762, 0.1, 0.09524, 0.08, 0.09524, 0.08, 0.09524, 0.1, 0.09524, 0.1, 0.1429, 0.08, 0.1429, 0.08, 0.1429, 0.1, 0.1429, 0.1, 0.1905, 0.08, 0.1905, 0.08, 0.1905, 0.1, 0.1905, 0.1, 0.2381, 0.08, 0.2381, 0.08, 0.2381, 0.1, 0.2381, 0.1, 0.2857, 0.08, 0.2857, 0.08, 0.2857, 0.1, 0.2857, 0.1, 0.3333, 0.08, 0.3333, 0.08, 0.3333, 0.1, 0.3333, 0.1, 0.381, 0.08, 0.381, 0.08, 0.381, 0.1, 0.381, 0.1, 0.4286, 0.08, 0.4286, 0.08, 0.4286, 0.1, 0.4286, 0.1, 0.4762, 0.08, 0.4762, 0.08, 0.4762, 0.1, 0.4762, 0.1, 0.5238, 0.08, 0.5238, 0.1, 0.5238, 0.12, 0.5238, 0.12, 0.5714, 0.1, 0.5714, 0.1, 0.5714, 0.12, 0.5714, 0.12, 0.619, 0.1, 0.619, 0.1, 0.619, 0.12, 0.619, 0.12, 0.6667, 0.1, 0.6667, 0.1, 0.6667, 0.12, 0.6667, 0.12, 0.7143, 0.1, 0.7143, 0.1, 0.7143, 0.12, 0.7143, 0.12, 0.7619, 0.1, 0.7619, 0.1, 0.7619, 0.12, 0.7619, 0.12, 0.8095, 0.1, 0.8095, 0.1, 0.8095, 0.12, 0.8095, 0.12, 0.8571, 0.1, 0.8571, 0.1, 0.8571, 0.12, 0.8571, 0.12, 0.9048, 0.1, 0.9048, 0.1, 0.9048, 0.12, 0.9048, 0.12, 0.9524, 0.1, 0.9524, 0.1, 0.9524, 0.12, 0.9524, 0.12, 1.0, 0.1, 1.0, 0.1, 4.441e-16, 0.12, 4.441e-16, 0.12, 0.04762, 0.1, 0.04762, 0.1, 0.04762, 0.12, 0.04762, 0.12, 0.09524, 0.1, 0.09524, 0.1, 0.09524, 0.12, 0.09524, 0.12, 0.1429, 0.1, 0.1429, 0.1, 0.1429, 0.12, 0.1429, 0.12, 0.1905, 0.1, 0.1905, 0.1, 0.1905, 0.12, 0.1905, 0.12, 0.2381, 0.1, 0.2381, 0.1, 0.2381, 0.12, 0.2381, 0.12, 0.2857, 0.1, 0.2857, 0.1, 0.2857, 0.12, 0.2857, 0.12, 0.3333, 0.1, 0.3333, 0.1, 0.3333, 0.12, 0.3333, 0.12, 0.381, 0.1, 0.381, 0.1, 0.381, 0.12, 0.381, 0.12, 0.4286, 0.1, 0.4286, 0.1, 0.4286, 0.12, 0.4286, 0.12, 0.4762, 0.1, 0.4762, 0.1, 0.4762, 0.12, 0.4762, 0.12, 0.5238, 0.1, 0.5238, 0.12, 0.5238, 0.14, 0.5238, 0.14, 0.5714, 0.12, 0.5714, 0.12, 0.5714, 0.14, 0.5714, 0.14, 0.619, 0.12, 0.619, 0.12, 0.619, 0.14, 0.619, 0.14, 0.6667, 0.12, 0.6667, 0.12, 0.6667, 0.14, 0.6667, 0.14, 0.7143, 0.12, 0.7143, 0.12, 0.7143, 0.14, 0.7143, 0.14, 0.7619, 0.12, 0.7619, 0.12, 0.7619, 0.14, 0.7619, 0.14, 0.8095, 0.12, 0.8095, 0.12, 0.8095, 0.14, 0.8095, 0.14, 0.8571, 0.12, 0.8571, 0.12, 0.8571, 0.14, 0.8571, 0.14, 0.9048, 0.12, 0.9048, 0.12, 0.9048, 0.14, 0.9048, 0.14, 0.9524, 0.12, 0.9524, 0.12, 0.9524, 0.14, 0.9524, 0.14, 1.0, 0.12, 1.0, 0.12, 4.441e-16, 0.14, 4.441e-16, 0.14, 0.04762, 0.12, 0.04762, 0.12, 0.04762, 0.14, 0.04762, 0.14, 0.09524, 0.12, 0.09524, 0.12, 0.09524, 0.14, 0.09524, 0.14, 0.1429, 0.12, 0.1429, 0.12, 0.1429, 0.14, 0.1429, 0.14, 0.1905, 0.12, 0.1905, 0.12, 0.1905, 0.14, 0.1905, 0.14, 0.2381, 0.12, 0.2381, 0.12, 0.2381, 0.14, 0.2381, 0.14, 0.2857, 0.12, 0.2857, 0.12, 0.2857, 0.14, 0.2857, 0.14, 0.3333, 0.12, 0.3333, 0.12, 0.3333, 0.14, 0.3333, 0.14, 0.381, 0.12, 0.381, 0.12, 0.381, 0.14, 0.381, 0.14, 0.4286, 0.12, 0.4286, 0.12, 0.4286, 0.14, 0.4286, 0.14, 0.4762, 0.12, 0.4762, 0.12, 0.4762, 0.14, 0.4762, 0.14, 0.5238, 0.12, 0.5238, 0.14, 0.5238, 0.16, 0.5238, 0.16, 0.5714, 0.14, 0.5714, 0.14, 0.5714, 0.16, 0.5714, 0.16, 0.619, 0.14, 0.619, 0.14, 0.619, 0.16, 0.619, 0.16, 0.6667, 0.14, 0.6667, 0.14, 0.6667, 0.16, 0.6667, 0.16, 0.7143, 0.14, 0.7143, 0.14, 0.7143, 0.16, 0.7143, 0.16, 0.7619, 0.14, 0.7619, 0.14, 0.7619, 0.16, 0.7619, 0.16, 0.8095, 0.14, 0.8095, 0.14, 0.8095, 0.16, 0.8095, 0.16, 0.8571, 0.14, 0.8571, 0.14, 0.8571, 0.16, 0.8571, 0.16, 0.9048, 0.14, 0.9048, 0.14, 0.9048, 0.16, 0.9048, 0.16, 0.9524, 0.14, 0.9524, 0.14, 0.9524, 0.16, 0.9524, 0.16, 1.0, 0.14, 1.0, 0.14, 4.441e-16, 0.16, 4.441e-16, 0.16, 0.04762, 0.14, 0.04762, 0.14, 0.04762, 0.16, 0.04762, 0.16, 0.09524, 0.14, 0.09524, 0.14, 0.09524, 0.16, 0.09524, 0.16, 0.1429, 0.14, 0.1429, 0.14, 0.1429, 0.16, 0.1429, 0.16, 0.1905, 0.14, 0.1905, 0.14, 0.1905, 0.16, 0.1905, 0.16, 0.2381, 0.14, 0.2381, 0.14, 0.2381, 0.16, 0.2381, 0.16, 0.2857, 0.14, 0.2857, 0.14, 0.2857, 0.16, 0.2857, 0.16, 0.3333, 0.14, 0.3333, 0.14, 0.3333, 0.16, 0.3333, 0.16, 0.381, 0.14, 0.381, 0.14, 0.381, 0.16, 0.381, 0.16, 0.4286, 0.14, 0.4286, 0.14, 0.4286, 0.16, 0.4286, 0.16, 0.4762, 0.14, 0.4762, 0.14, 0.4762, 0.16, 0.4762, 0.16, 0.5238, 0.14, 0.5238, 0.16, 0.5238, 0.18, 0.5238, 0.18, 0.5714, 0.16, 0.5714, 0.16, 0.5714, 0.18, 0.5714, 0.18, 0.619, 0.16, 0.619, 0.16, 0.619, 0.18, 0.619, 0.18, 0.6667, 0.16, 0.6667, 0.16, 0.6667, 0.18, 0.6667, 0.18, 0.7143, 0.16, 0.7143, 0.16, 0.7143, 0.18, 0.7143, 0.18, 0.7619, 0.16, 0.7619, 0.16, 0.7619, 0.18, 0.7619, 0.18, 0.8095, 0.16, 0.8095, 0.16, 0.8095, 0.18, 0.8095, 0.18, 0.8571, 0.16, 0.8571, 0.16, 0.8571, 0.18, 0.8571, 0.18, 0.9048, 0.16, 0.9048, 0.16, 0.9048, 0.18, 0.9048, 0.18, 0.9524, 0.16, 0.9524, 0.16, 0.9524, 0.18, 0.9524, 0.18, 1.0, 0.16, 1.0, 0.16, 4.441e-16, 0.18, 4.441e-16, 0.18, 0.04762, 0.16, 0.04762, 0.16, 0.04762, 0.18, 0.04762, 0.18, 0.09524, 0.16, 0.09524, 0.16, 0.09524, 0.18, 0.09524, 0.18, 0.1429, 0.16, 0.1429, 0.16, 0.1429, 0.18, 0.1429, 0.18, 0.1905, 0.16, 0.1905, 0.16, 0.1905, 0.18, 0.1905, 0.18, 0.2381, 0.16, 0.2381, 0.16, 0.2381, 0.18, 0.2381, 0.18, 0.2857, 0.16, 0.2857, 0.16, 0.2857, 0.18, 0.2857, 0.18, 0.3333, 0.16, 0.3333, 0.16, 0.3333, 0.18, 0.3333, 0.18, 0.381, 0.16, 0.381, 0.16, 0.381, 0.18, 0.381, 0.18, 0.4286, 0.16, 0.4286, 0.16, 0.4286, 0.18, 0.4286, 0.18, 0.4762, 0.16, 0.4762, 0.16, 0.4762, 0.18, 0.4762, 0.18, 0.5238, 0.16, 0.5238, 0.18, 0.5238, 0.2, 0.5238, 0.2, 0.5714, 0.18, 0.5714, 0.18, 0.5714, 0.2, 0.5714, 0.2, 0.619, 0.18, 0.619, 0.18, 0.619, 0.2, 0.619, 0.2, 0.6667, 0.18, 0.6667, 0.18, 0.6667, 0.2, 0.6667, 0.2, 0.7143, 0.18, 0.7143, 0.18, 0.7143, 0.2, 0.7143, 0.2, 0.7619, 0.18, 0.7619, 0.18, 0.7619, 0.2, 0.7619, 0.2, 0.8095, 0.18, 0.8095, 0.18, 0.8095, 0.2, 0.8095, 0.2, 0.8571, 0.18, 0.8571, 0.18, 0.8571, 0.2, 0.8571, 0.2, 0.9048, 0.18, 0.9048, 0.18, 0.9048, 0.2, 0.9048, 0.2, 0.9524, 0.18, 0.9524, 0.18, 0.9524, 0.2, 0.9524, 0.2, 1.0, 0.18, 1.0, 0.18, 4.441e-16, 0.2, 4.441e-16, 0.2, 0.04762, 0.18, 0.04762, 0.18, 0.04762, 0.2, 0.04762, 0.2, 0.09524, 0.18, 0.09524, 0.18, 0.09524, 0.2, 0.09524, 0.2, 0.1429, 0.18, 0.1429, 0.18, 0.1429, 0.2, 0.1429, 0.2, 0.1905, 0.18, 0.1905, 0.18, 0.1905, 0.2, 0.1905, 0.2, 0.2381, 0.18, 0.2381, 0.18, 0.2381, 0.2, 0.2381, 0.2, 0.2857, 0.18, 0.2857, 0.18, 0.2857, 0.2, 0.2857, 0.2, 0.3333, 0.18, 0.3333, 0.18, 0.3333, 0.2, 0.3333, 0.2, 0.381, 0.18, 0.381, 0.18, 0.381, 0.2, 0.381, 0.2, 0.4286, 0.18, 0.4286, 0.18, 0.4286, 0.2, 0.4286, 0.2, 0.4762, 0.18, 0.4762, 0.18, 0.4762, 0.2, 0.4762, 0.2, 0.5238, 0.18, 0.5238, 0.2, 0.5238, 0.22, 0.5238, 0.22, 0.5714, 0.2, 0.5714, 0.2, 0.5714, 0.22, 0.5714, 0.22, 0.619, 0.2, 0.619, 0.2, 0.619, 0.22, 0.619, 0.22, 0.6667, 0.2, 0.6667, 0.2, 0.6667, 0.22, 0.6667, 0.22, 0.7143, 0.2, 0.7143, 0.2, 0.7143, 0.22, 0.7143, 0.22, 0.7619, 0.2, 0.7619, 0.2, 0.7619, 0.22, 0.7619, 0.22, 0.8095, 0.2, 0.8095, 0.2, 0.8095, 0.22, 0.8095, 0.22, 0.8571, 0.2, 0.8571, 0.2, 0.8571, 0.22, 0.8571, 0.22, 0.9048, 0.2, 0.9048, 0.2, 0.9048, 0.22, 0.9048, 0.22, 0.9524, 0.2, 0.9524, 0.2, 0.9524, 0.22, 0.9524, 0.22, 1.0, 0.2, 1.0, 0.2, 4.441e-16, 0.22, 4.441e-16, 0.22, 0.04762, 0.2, 0.04762, 0.2, 0.04762, 0.22, 0.04762, 0.22, 0.09524, 0.2, 0.09524, 0.2, 0.09524, 0.22, 0.09524, 0.22, 0.1429, 0.2, 0.1429, 0.2, 0.1429, 0.22, 0.1429, 0.22, 0.1905, 0.2, 0.1905, 0.2, 0.1905, 0.22, 0.1905, 0.22, 0.2381, 0.2, 0.2381, 0.2, 0.2381, 0.22, 0.2381, 0.22, 0.2857, 0.2, 0.2857, 0.2, 0.2857, 0.22, 0.2857, 0.22, 0.3333, 0.2, 0.3333, 0.2, 0.3333, 0.22, 0.3333, 0.22, 0.381, 0.2, 0.381, 0.2, 0.381, 0.22, 0.381, 0.22, 0.4286, 0.2, 0.4286, 0.2, 0.4286, 0.22, 0.4286, 0.22, 0.4762, 0.2, 0.4762, 0.2, 0.4762, 0.22, 0.4762, 0.22, 0.5238, 0.2, 0.5238, 0.22, 0.5238, 0.24, 0.5238, 0.24, 0.5714, 0.22, 0.5714, 0.22, 0.5714, 0.24, 0.5714, 0.24, 0.619, 0.22, 0.619, 0.22, 0.619, 0.24, 0.619, 0.24, 0.6667, 0.22, 0.6667, 0.22, 0.6667, 0.24, 0.6667, 0.24, 0.7143, 0.22, 0.7143, 0.22, 0.7143, 0.24, 0.7143, 0.24, 0.7619, 0.22, 0.7619, 0.22, 0.7619, 0.24, 0.7619, 0.24, 0.8095, 0.22, 0.8095, 0.22, 0.8095, 0.24, 0.8095, 0.24, 0.8571, 0.22, 0.8571, 0.22, 0.8571, 0.24, 0.8571, 0.24, 0.9048, 0.22, 0.9048, 0.22, 0.9048, 0.24, 0.9048, 0.24, 0.9524, 0.22, 0.9524, 0.22, 0.9524, 0.24, 0.9524, 0.24, 1.0, 0.22, 1.0, 0.22, 4.441e-16, 0.24, 4.441e-16, 0.24, 0.04762, 0.22, 0.04762, 0.22, 0.04762, 0.24, 0.04762, 0.24, 0.09524, 0.22, 0.09524, 0.22, 0.09524, 0.24, 0.09524, 0.24, 0.1429, 0.22, 0.1429, 0.22, 0.1429, 0.24, 0.1429, 0.24, 0.1905, 0.22, 0.1905, 0.22, 0.1905, 0.24, 0.1905, 0.24, 0.2381, 0.22, 0.2381, 0.22, 0.2381, 0.24, 0.2381, 0.24, 0.2857, 0.22, 0.2857, 0.22, 0.2857, 0.24, 0.2857, 0.24, 0.3333, 0.22, 0.3333, 0.22, 0.3333, 0.24, 0.3333, 0.24, 0.381, 0.22, 0.381, 0.22, 0.381, 0.24, 0.381, 0.24, 0.4286, 0.22, 0.4286, 0.22, 0.4286, 0.24, 0.4286, 0.24, 0.4762, 0.22, 0.4762, 0.22, 0.4762, 0.24, 0.4762, 0.24, 0.5238, 0.22, 0.5238, 0.24, 0.5238, 0.26, 0.5238, 0.26, 0.5714, 0.24, 0.5714, 0.24, 0.5714, 0.26, 0.5714, 0.26, 0.619, 0.24, 0.619, 0.24, 0.619, 0.26, 0.619, 0.26, 0.6667, 0.24, 0.6667, 0.24, 0.6667, 0.26, 0.6667, 0.26, 0.7143, 0.24, 0.7143, 0.24, 0.7143, 0.26, 0.7143, 0.26, 0.7619, 0.24, 0.7619, 0.24, 0.7619, 0.26, 0.7619, 0.26, 0.8095, 0.24, 0.8095, 0.24, 0.8095, 0.26, 0.8095, 0.26, 0.8571, 0.24, 0.8571, 0.24, 0.8571, 0.26, 0.8571, 0.26, 0.9048, 0.24, 0.9048, 0.24, 0.9048, 0.26, 0.9048, 0.26, 0.9524, 0.24, 0.9524, 0.24, 0.9524, 0.26, 0.9524, 0.26, 1.0, 0.24, 1.0, 0.24, 4.441e-16, 0.26, 4.441e-16, 0.26, 0.04762, 0.24, 0.04762, 0.24, 0.04762, 0.26, 0.04762, 0.26, 0.09524, 0.24, 0.09524, 0.24, 0.09524, 0.26, 0.09524, 0.26, 0.1429, 0.24, 0.1429, 0.24, 0.1429, 0.26, 0.1429, 0.26, 0.1905, 0.24, 0.1905, 0.24, 0.1905, 0.26, 0.1905, 0.26, 0.2381, 0.24, 0.2381, 0.24, 0.2381, 0.26, 0.2381, 0.26, 0.2857, 0.24, 0.2857, 0.24, 0.2857, 0.26, 0.2857, 0.26, 0.3333, 0.24, 0.3333, 0.24, 0.3333, 0.26, 0.3333, 0.26, 0.381, 0.24, 0.381, 0.24, 0.381, 0.26, 0.381, 0.26, 0.4286, 0.24, 0.4286, 0.24, 0.4286, 0.26, 0.4286, 0.26, 0.4762, 0.24, 0.4762, 0.24, 0.4762, 0.26, 0.4762, 0.26, 0.5238, 0.24, 0.5238, 0.26, 0.5238, 0.28, 0.5238, 0.28, 0.5714, 0.26, 0.5714, 0.26, 0.5714, 0.28, 0.5714, 0.28, 0.619, 0.26, 0.619, 0.26, 0.619, 0.28, 0.619, 0.28, 0.6667, 0.26, 0.6667, 0.26, 0.6667, 0.28, 0.6667, 0.28, 0.7143, 0.26, 0.7143, 0.26, 0.7143, 0.28, 0.7143, 0.28, 0.7619, 0.26, 0.7619, 0.26, 0.7619, 0.28, 0.7619, 0.28, 0.8095, 0.26, 0.8095, 0.26, 0.8095, 0.28, 0.8095, 0.28, 0.8571, 0.26, 0.8571, 0.26, 0.8571, 0.28, 0.8571, 0.28, 0.9048, 0.26, 0.9048, 0.26, 0.9048, 0.28, 0.9048, 0.28, 0.9524, 0.26, 0.9524, 0.26, 0.9524, 0.28, 0.9524, 0.28, 1.0, 0.26, 1.0, 0.26, 4.441e-16, 0.28, 4.441e-16, 0.28, 0.04762, 0.26, 0.04762, 0.26, 0.04762, 0.28, 0.04762, 0.28, 0.09524, 0.26, 0.09524, 0.26, 0.09524, 0.28, 0.09524, 0.28, 0.1429, 0.26, 0.1429, 0.26, 0.1429, 0.28, 0.1429, 0.28, 0.1905, 0.26, 0.1905, 0.26, 0.1905, 0.28, 0.1905, 0.28, 0.2381, 0.26, 0.2381, 0.26, 0.2381, 0.28, 0.2381, 0.28, 0.2857, 0.26, 0.2857, 0.26, 0.2857, 0.28, 0.2857, 0.28, 0.3333, 0.26, 0.3333, 0.26, 0.3333, 0.28, 0.3333, 0.28, 0.381, 0.26, 0.381, 0.26, 0.381, 0.28, 0.381, 0.28, 0.4286, 0.26, 0.4286, 0.26, 0.4286, 0.28, 0.4286, 0.28, 0.4762, 0.26, 0.4762, 0.26, 0.4762, 0.28, 0.4762, 0.28, 0.5238, 0.26, 0.5238, 0.28, 0.5238, 0.3, 0.5238, 0.3, 0.5714, 0.28, 0.5714, 0.28, 0.5714, 0.3, 0.5714, 0.3, 0.619, 0.28, 0.619, 0.28, 0.619, 0.3, 0.619, 0.3, 0.6667, 0.28, 0.6667, 0.28, 0.6667, 0.3, 0.6667, 0.3, 0.7143, 0.28, 0.7143, 0.28, 0.7143, 0.3, 0.7143, 0.3, 0.7619, 0.28, 0.7619, 0.28, 0.7619, 0.3, 0.7619, 0.3, 0.8095, 0.28, 0.8095, 0.28, 0.8095, 0.3, 0.8095, 0.3, 0.8571, 0.28, 0.8571, 0.28, 0.8571, 0.3, 0.8571, 0.3, 0.9048, 0.28, 0.9048, 0.28, 0.9048, 0.3, 0.9048, 0.3, 0.9524, 0.28, 0.9524, 0.28, 0.9524, 0.3, 0.9524, 0.3, 1.0, 0.28, 1.0, 0.28, 4.441e-16, 0.3, 4.441e-16, 0.3, 0.04762, 0.28, 0.04762, 0.28, 0.04762, 0.3, 0.04762, 0.3, 0.09524, 0.28, 0.09524, 0.28, 0.09524, 0.3, 0.09524, 0.3, 0.1429, 0.28, 0.1429, 0.28, 0.1429, 0.3, 0.1429, 0.3, 0.1905, 0.28, 0.1905, 0.28, 0.1905, 0.3, 0.1905, 0.3, 0.2381, 0.28, 0.2381, 0.28, 0.2381, 0.3, 0.2381, 0.3, 0.2857, 0.28, 0.2857, 0.28, 0.2857, 0.3, 0.2857, 0.3, 0.3333, 0.28, 0.3333, 0.28, 0.3333, 0.3, 0.3333, 0.3, 0.381, 0.28, 0.381, 0.28, 0.381, 0.3, 0.381, 0.3, 0.4286, 0.28, 0.4286, 0.28, 0.4286, 0.3, 0.4286, 0.3, 0.4762, 0.28, 0.4762, 0.28, 0.4762, 0.3, 0.4762, 0.3, 0.5238, 0.28, 0.5238, 0.3, 0.5238, 0.32, 0.5238, 0.32, 0.5714, 0.3, 0.5714, 0.3, 0.5714, 0.32, 0.5714, 0.32, 0.619, 0.3, 0.619, 0.3, 0.619, 0.32, 0.619, 0.32, 0.6667, 0.3, 0.6667, 0.3, 0.6667, 0.32, 0.6667, 0.32, 0.7143, 0.3, 0.7143, 0.3, 0.7143, 0.32, 0.7143, 0.32, 0.7619, 0.3, 0.7619, 0.3, 0.7619, 0.32, 0.7619, 0.32, 0.8095, 0.3, 0.8095, 0.3, 0.8095, 0.32, 0.8095, 0.32, 0.8571, 0.3, 0.8571, 0.3, 0.8571, 0.32, 0.8571, 0.32, 0.9048, 0.3, 0.9048, 0.3, 0.9048, 0.32, 0.9048, 0.32, 0.9524, 0.3, 0.9524, 0.3, 0.9524, 0.32, 0.9524, 0.32, 1.0, 0.3, 1.0, 0.3, 4.441e-16, 0.32, 4.441e-16, 0.32, 0.04762, 0.3, 0.04762, 0.3, 0.04762, 0.32, 0.04762, 0.32, 0.09524, 0.3, 0.09524, 0.3, 0.09524, 0.32, 0.09524, 0.32, 0.1429, 0.3, 0.1429, 0.3, 0.1429, 0.32, 0.1429, 0.32, 0.1905, 0.3, 0.1905, 0.3, 0.1905, 0.32, 0.1905, 0.32, 0.2381, 0.3, 0.2381, 0.3, 0.2381, 0.32, 0.2381, 0.32, 0.2857, 0.3, 0.2857, 0.3, 0.2857, 0.32, 0.2857, 0.32, 0.3333, 0.3, 0.3333, 0.3, 0.3333, 0.32, 0.3333, 0.32, 0.381, 0.3, 0.381, 0.3, 0.381, 0.32, 0.381, 0.32, 0.4286, 0.3, 0.4286, 0.3, 0.4286, 0.32, 0.4286, 0.32, 0.4762, 0.3, 0.4762, 0.3, 0.4762, 0.32, 0.4762, 0.32, 0.5238, 0.3, 0.5238, 0.32, 0.5238, 0.34, 0.5238, 0.34, 0.5714, 0.32, 0.5714, 0.32, 0.5714, 0.34, 0.5714, 0.34, 0.619, 0.32, 0.619, 0.32, 0.619, 0.34, 0.619, 0.34, 0.6667, 0.32, 0.6667, 0.32, 0.6667, 0.34, 0.6667, 0.34, 0.7143, 0.32, 0.7143, 0.32, 0.7143, 0.34, 0.7143, 0.34, 0.7619, 0.32, 0.7619, 0.32, 0.7619, 0.34, 0.7619, 0.34, 0.8095, 0.32, 0.8095, 0.32, 0.8095, 0.34, 0.8095, 0.34, 0.8571, 0.32, 0.8571, 0.32, 0.8571, 0.34, 0.8571, 0.34, 0.9048, 0.32, 0.9048, 0.32, 0.9048, 0.34, 0.9048, 0.34, 0.9524, 0.32, 0.9524, 0.32, 0.9524, 0.34, 0.9524, 0.34, 1.0, 0.32, 1.0, 0.32, 4.441e-16, 0.34, 4.441e-16, 0.34, 0.04762, 0.32, 0.04762, 0.32, 0.04762, 0.34, 0.04762, 0.34, 0.09524, 0.32, 0.09524, 0.32, 0.09524, 0.34, 0.09524, 0.34, 0.1429, 0.32, 0.1429, 0.32, 0.1429, 0.34, 0.1429, 0.34, 0.1905, 0.32, 0.1905, 0.32, 0.1905, 0.34, 0.1905, 0.34, 0.2381, 0.32, 0.2381, 0.32, 0.2381, 0.34, 0.2381, 0.34, 0.2857, 0.32, 0.2857, 0.32, 0.2857, 0.34, 0.2857, 0.34, 0.3333, 0.32, 0.3333, 0.32, 0.3333, 0.34, 0.3333, 0.34, 0.381, 0.32, 0.381, 0.32, 0.381, 0.34, 0.381, 0.34, 0.4286, 0.32, 0.4286, 0.32, 0.4286, 0.34, 0.4286, 0.34, 0.4762, 0.32, 0.4762, 0.32, 0.4762, 0.34, 0.4762, 0.34, 0.5238, 0.32, 0.5238, 0.34, 0.5238, 0.36, 0.5238, 0.36, 0.5714, 0.34, 0.5714, 0.34, 0.5714, 0.36, 0.5714, 0.36, 0.619, 0.34, 0.619, 0.34, 0.619, 0.36, 0.619, 0.36, 0.6667, 0.34, 0.6667, 0.34, 0.6667, 0.36, 0.6667, 0.36, 0.7143, 0.34, 0.7143, 0.34, 0.7143, 0.36, 0.7143, 0.36, 0.7619, 0.34, 0.7619, 0.34, 0.7619, 0.36, 0.7619, 0.36, 0.8095, 0.34, 0.8095, 0.34, 0.8095, 0.36, 0.8095, 0.36, 0.8571, 0.34, 0.8571, 0.34, 0.8571, 0.36, 0.8571, 0.36, 0.9048, 0.34, 0.9048, 0.34, 0.9048, 0.36, 0.9048, 0.36, 0.9524, 0.34, 0.9524, 0.34, 0.9524, 0.36, 0.9524, 0.36, 1.0, 0.34, 1.0, 0.34, 4.441e-16, 0.36, 4.441e-16, 0.36, 0.04762, 0.34, 0.04762, 0.34, 0.04762, 0.36, 0.04762, 0.36, 0.09524, 0.34, 0.09524, 0.34, 0.09524, 0.36, 0.09524, 0.36, 0.1429, 0.34, 0.1429, 0.34, 0.1429, 0.36, 0.1429, 0.36, 0.1905, 0.34, 0.1905, 0.34, 0.1905, 0.36, 0.1905, 0.36, 0.2381, 0.34, 0.2381, 0.34, 0.2381, 0.36, 0.2381, 0.36, 0.2857, 0.34, 0.2857, 0.34, 0.2857, 0.36, 0.2857, 0.36, 0.3333, 0.34, 0.3333, 0.34, 0.3333, 0.36, 0.3333, 0.36, 0.381, 0.34, 0.381, 0.34, 0.381, 0.36, 0.381, 0.36, 0.4286, 0.34, 0.4286, 0.34, 0.4286, 0.36, 0.4286, 0.36, 0.4762, 0.34, 0.4762, 0.34, 0.4762, 0.36, 0.4762, 0.36, 0.5238, 0.34, 0.5238, 0.36, 0.5238, 0.38, 0.5238, 0.38, 0.5714, 0.36, 0.5714, 0.36, 0.5714, 0.38, 0.5714, 0.38, 0.619, 0.36, 0.619, 0.36, 0.619, 0.38, 0.619, 0.38, 0.6667, 0.36, 0.6667, 0.36, 0.6667, 0.38, 0.6667, 0.38, 0.7143, 0.36, 0.7143, 0.36, 0.7143, 0.38, 0.7143, 0.38, 0.7619, 0.36, 0.7619, 0.36, 0.7619, 0.38, 0.7619, 0.38, 0.8095, 0.36, 0.8095, 0.36, 0.8095, 0.38, 0.8095, 0.38, 0.8571, 0.36, 0.8571, 0.36, 0.8571, 0.38, 0.8571, 0.38, 0.9048, 0.36, 0.9048, 0.36, 0.9048, 0.38, 0.9048, 0.38, 0.9524, 0.36, 0.9524, 0.36, 0.9524, 0.38, 0.9524, 0.38, 1.0, 0.36, 1.0, 0.36, 4.441e-16, 0.38, 4.441e-16, 0.38, 0.04762, 0.36, 0.04762, 0.36, 0.04762, 0.38, 0.04762, 0.38, 0.09524, 0.36, 0.09524, 0.36, 0.09524, 0.38, 0.09524, 0.38, 0.1429, 0.36, 0.1429, 0.36, 0.1429, 0.38, 0.1429, 0.38, 0.1905, 0.36, 0.1905, 0.36, 0.1905, 0.38, 0.1905, 0.38, 0.2381, 0.36, 0.2381, 0.36, 0.2381, 0.38, 0.2381, 0.38, 0.2857, 0.36, 0.2857, 0.36, 0.2857, 0.38, 0.2857, 0.38, 0.3333, 0.36, 0.3333, 0.36, 0.3333, 0.38, 0.3333, 0.38, 0.381, 0.36, 0.381, 0.36, 0.381, 0.38, 0.381, 0.38, 0.4286, 0.36, 0.4286, 0.36, 0.4286, 0.38, 0.4286, 0.38, 0.4762, 0.36, 0.4762, 0.36, 0.4762, 0.38, 0.4762, 0.38, 0.5238, 0.36, 0.5238, 0.38, 0.5238, 0.4, 0.5238, 0.4, 0.5714, 0.38, 0.5714, 0.38, 0.5714, 0.4, 0.5714, 0.4, 0.619, 0.38, 0.619, 0.38, 0.619, 0.4, 0.619, 0.4, 0.6667, 0.38, 0.6667, 0.38, 0.6667, 0.4, 0.6667, 0.4, 0.7143, 0.38, 0.7143, 0.38, 0.7143, 0.4, 0.7143, 0.4, 0.7619, 0.38, 0.7619, 0.38, 0.7619, 0.4, 0.7619, 0.4, 0.8095, 0.38, 0.8095, 0.38, 0.8095, 0.4, 0.8095, 0.4, 0.8571, 0.38, 0.8571, 0.38, 0.8571, 0.4, 0.8571, 0.4, 0.9048, 0.38, 0.9048, 0.38, 0.9048, 0.4, 0.9048, 0.4, 0.9524, 0.38, 0.9524, 0.38, 0.9524, 0.4, 0.9524, 0.4, 1.0, 0.38, 1.0, 0.38, 4.441e-16, 0.4, 4.441e-16, 0.4, 0.04762, 0.38, 0.04762, 0.38, 0.04762, 0.4, 0.04762, 0.4, 0.09524, 0.38, 0.09524, 0.38, 0.09524, 0.4, 0.09524, 0.4, 0.1429, 0.38, 0.1429, 0.38, 0.1429, 0.4, 0.1429, 0.4, 0.1905, 0.38, 0.1905, 0.38, 0.1905, 0.4, 0.1905, 0.4, 0.2381, 0.38, 0.2381, 0.38, 0.2381, 0.4, 0.2381, 0.4, 0.2857, 0.38, 0.2857, 0.38, 0.2857, 0.4, 0.2857, 0.4, 0.3333, 0.38, 0.3333, 0.38, 0.3333, 0.4, 0.3333, 0.4, 0.381, 0.38, 0.381, 0.38, 0.381, 0.4, 0.381, 0.4, 0.4286, 0.38, 0.4286, 0.38, 0.4286, 0.4, 0.4286, 0.4, 0.4762, 0.38, 0.4762, 0.38, 0.4762, 0.4, 0.4762, 0.4, 0.5238, 0.38, 0.5238, 0.4, 0.5238, 0.42, 0.5238, 0.42, 0.5714, 0.4, 0.5714, 0.4, 0.5714, 0.42, 0.5714, 0.42, 0.619, 0.4, 0.619, 0.4, 0.619, 0.42, 0.619, 0.42, 0.6667, 0.4, 0.6667, 0.4, 0.6667, 0.42, 0.6667, 0.42, 0.7143, 0.4, 0.7143, 0.4, 0.7143, 0.42, 0.7143, 0.42, 0.7619, 0.4, 0.7619, 0.4, 0.7619, 0.42, 0.7619, 0.42, 0.8095, 0.4, 0.8095, 0.4, 0.8095, 0.42, 0.8095, 0.42, 0.8571, 0.4, 0.8571, 0.4, 0.8571, 0.42, 0.8571, 0.42, 0.9048, 0.4, 0.9048, 0.4, 0.9048, 0.42, 0.9048, 0.42, 0.9524, 0.4, 0.9524, 0.4, 0.9524, 0.42, 0.9524, 0.42, 1.0, 0.4, 1.0, 0.4, 4.441e-16, 0.42, 4.441e-16, 0.42, 0.04762, 0.4, 0.04762, 0.4, 0.04762, 0.42, 0.04762, 0.42, 0.09524, 0.4, 0.09524, 0.4, 0.09524, 0.42, 0.09524, 0.42, 0.1429, 0.4, 0.1429, 0.4, 0.1429, 0.42, 0.1429, 0.42, 0.1905, 0.4, 0.1905, 0.4, 0.1905, 0.42, 0.1905, 0.42, 0.2381, 0.4, 0.2381, 0.4, 0.2381, 0.42, 0.2381, 0.42, 0.2857, 0.4, 0.2857, 0.4, 0.2857, 0.42, 0.2857, 0.42, 0.3333, 0.4, 0.3333, 0.4, 0.3333, 0.42, 0.3333, 0.42, 0.381, 0.4, 0.381, 0.4, 0.381, 0.42, 0.381, 0.42, 0.4286, 0.4, 0.4286, 0.4, 0.4286, 0.42, 0.4286, 0.42, 0.4762, 0.4, 0.4762, 0.4, 0.4762, 0.42, 0.4762, 0.42, 0.5238, 0.4, 0.5238, 0.42, 0.5238, 0.44, 0.5238, 0.44, 0.5714, 0.42, 0.5714, 0.42, 0.5714, 0.44, 0.5714, 0.44, 0.619, 0.42, 0.619, 0.42, 0.619, 0.44, 0.619, 0.44, 0.6667, 0.42, 0.6667, 0.42, 0.6667, 0.44, 0.6667, 0.44, 0.7143, 0.42, 0.7143, 0.42, 0.7143, 0.44, 0.7143, 0.44, 0.7619, 0.42, 0.7619, 0.42, 0.7619, 0.44, 0.7619, 0.44, 0.8095, 0.42, 0.8095, 0.42, 0.8095, 0.44, 0.8095, 0.44, 0.8571, 0.42, 0.8571, 0.42, 0.8571, 0.44, 0.8571, 0.44, 0.9048, 0.42, 0.9048, 0.42, 0.9048, 0.44, 0.9048, 0.44, 0.9524, 0.42, 0.9524, 0.42, 0.9524, 0.44, 0.9524, 0.44, 1.0, 0.42, 1.0, 0.42, 4.441e-16, 0.44, 4.441e-16, 0.44, 0.04762, 0.42, 0.04762, 0.42, 0.04762, 0.44, 0.04762, 0.44, 0.09524, 0.42, 0.09524, 0.42, 0.09524, 0.44, 0.09524, 0.44, 0.1429, 0.42, 0.1429, 0.42, 0.1429, 0.44, 0.1429, 0.44, 0.1905, 0.42, 0.1905, 0.42, 0.1905, 0.44, 0.1905, 0.44, 0.2381, 0.42, 0.2381, 0.42, 0.2381, 0.44, 0.2381, 0.44, 0.2857, 0.42, 0.2857, 0.42, 0.2857, 0.44, 0.2857, 0.44, 0.3333, 0.42, 0.3333, 0.42, 0.3333, 0.44, 0.3333, 0.44, 0.381, 0.42, 0.381, 0.42, 0.381, 0.44, 0.381, 0.44, 0.4286, 0.42, 0.4286, 0.42, 0.4286, 0.44, 0.4286, 0.44, 0.4762, 0.42, 0.4762, 0.42, 0.4762, 0.44, 0.4762, 0.44, 0.5238, 0.42, 0.5238, 0.44, 0.5238, 0.46, 0.5238, 0.46, 0.5714, 0.44, 0.5714, 0.44, 0.5714, 0.46, 0.5714, 0.46, 0.619, 0.44, 0.619, 0.44, 0.619, 0.46, 0.619, 0.46, 0.6667, 0.44, 0.6667, 0.44, 0.6667, 0.46, 0.6667, 0.46, 0.7143, 0.44, 0.7143, 0.44, 0.7143, 0.46, 0.7143, 0.46, 0.7619, 0.44, 0.7619, 0.44, 0.7619, 0.46, 0.7619, 0.46, 0.8095, 0.44, 0.8095, 0.44, 0.8095, 0.46, 0.8095, 0.46, 0.8571, 0.44, 0.8571, 0.44, 0.8571, 0.46, 0.8571, 0.46, 0.9048, 0.44, 0.9048, 0.44, 0.9048, 0.46, 0.9048, 0.46, 0.9524, 0.44, 0.9524, 0.44, 0.9524, 0.46, 0.9524, 0.46, 1.0, 0.44, 1.0, 0.44, 4.441e-16, 0.46, 4.441e-16, 0.46, 0.04762, 0.44, 0.04762, 0.44, 0.04762, 0.46, 0.04762, 0.46, 0.09524, 0.44, 0.09524, 0.44, 0.09524, 0.46, 0.09524, 0.46, 0.1429, 0.44, 0.1429, 0.44, 0.1429, 0.46, 0.1429, 0.46, 0.1905, 0.44, 0.1905, 0.44, 0.1905, 0.46, 0.1905, 0.46, 0.2381, 0.44, 0.2381, 0.44, 0.2381, 0.46, 0.2381, 0.46, 0.2857, 0.44, 0.2857, 0.44, 0.2857, 0.46, 0.2857, 0.46, 0.3333, 0.44, 0.3333, 0.44, 0.3333, 0.46, 0.3333, 0.46, 0.381, 0.44, 0.381, 0.44, 0.381, 0.46, 0.381, 0.46, 0.4286, 0.44, 0.4286, 0.44, 0.4286, 0.46, 0.4286, 0.46, 0.4762, 0.44, 0.4762, 0.44, 0.4762, 0.46, 0.4762, 0.46, 0.5238, 0.44, 0.5238, 0.46, 0.5238, 0.48, 0.5238, 0.48, 0.5714, 0.46, 0.5714, 0.46, 0.5714, 0.48, 0.5714, 0.48, 0.619, 0.46, 0.619, 0.46, 0.619, 0.48, 0.619, 0.48, 0.6667, 0.46, 0.6667, 0.46, 0.6667, 0.48, 0.6667, 0.48, 0.7143, 0.46, 0.7143, 0.46, 0.7143, 0.48, 0.7143, 0.48, 0.7619, 0.46, 0.7619, 0.46, 0.7619, 0.48, 0.7619, 0.48, 0.8095, 0.46, 0.8095, 0.46, 0.8095, 0.48, 0.8095, 0.48, 0.8571, 0.46, 0.8571, 0.46, 0.8571, 0.48, 0.8571, 0.48, 0.9048, 0.46, 0.9048, 0.46, 0.9048, 0.48, 0.9048, 0.48, 0.9524, 0.46, 0.9524, 0.46, 0.9524, 0.48, 0.9524, 0.48, 1.0, 0.46, 1.0, 0.46, 4.441e-16, 0.48, 4.441e-16, 0.48, 0.04762, 0.46, 0.04762, 0.46, 0.04762, 0.48, 0.04762, 0.48, 0.09524, 0.46, 0.09524, 0.46, 0.09524, 0.48, 0.09524, 0.48, 0.1429, 0.46, 0.1429, 0.46, 0.1429, 0.48, 0.1429, 0.48, 0.1905, 0.46, 0.1905, 0.46, 0.1905, 0.48, 0.1905, 0.48, 0.2381, 0.46, 0.2381, 0.46, 0.2381, 0.48, 0.2381, 0.48, 0.2857, 0.46, 0.2857, 0.46, 0.2857, 0.48, 0.2857, 0.48, 0.3333, 0.46, 0.3333, 0.46, 0.3333, 0.48, 0.3333, 0.48, 0.381, 0.46, 0.381, 0.46, 0.381, 0.48, 0.381, 0.48, 0.4286, 0.46, 0.4286, 0.46, 0.4286, 0.48, 0.4286, 0.48, 0.4762, 0.46, 0.4762, 0.46, 0.4762, 0.48, 0.4762, 0.48, 0.5238, 0.46, 0.5238, 0.48, 0.5238, 0.5, 0.5238, 0.5, 0.5714, 0.48, 0.5714, 0.48, 0.5714, 0.5, 0.5714, 0.5, 0.619, 0.48, 0.619, 0.48, 0.619, 0.5, 0.619, 0.5, 0.6667, 0.48, 0.6667, 0.48, 0.6667, 0.5, 0.6667, 0.5, 0.7143, 0.48, 0.7143, 0.48, 0.7143, 0.5, 0.7143, 0.5, 0.7619, 0.48, 0.7619, 0.48, 0.7619, 0.5, 0.7619, 0.5, 0.8095, 0.48, 0.8095, 0.48, 0.8095, 0.5, 0.8095, 0.5, 0.8571, 0.48, 0.8571, 0.48, 0.8571, 0.5, 0.8571, 0.5, 0.9048, 0.48, 0.9048, 0.48, 0.9048, 0.5, 0.9048, 0.5, 0.9524, 0.48, 0.9524, 0.48, 0.9524, 0.5, 0.9524, 0.5, 1.0, 0.48, 1.0, 0.48, 4.441e-16, 0.5, 4.441e-16, 0.5, 0.04762, 0.48, 0.04762, 0.48, 0.04762, 0.5, 0.04762, 0.5, 0.09524, 0.48, 0.09524, 0.48, 0.09524, 0.5, 0.09524, 0.5, 0.1429, 0.48, 0.1429, 0.48, 0.1429, 0.5, 0.1429, 0.5, 0.1905, 0.48, 0.1905, 0.48, 0.1905, 0.5, 0.1905, 0.5, 0.2381, 0.48, 0.2381, 0.48, 0.2381, 0.5, 0.2381, 0.5, 0.2857, 0.48, 0.2857, 0.48, 0.2857, 0.5, 0.2857, 0.5, 0.3333, 0.48, 0.3333, 0.48, 0.3333, 0.5, 0.3333, 0.5, 0.381, 0.48, 0.381, 0.48, 0.381, 0.5, 0.381, 0.5, 0.4286, 0.48, 0.4286, 0.48, 0.4286, 0.5, 0.4286, 0.5, 0.4762, 0.48, 0.4762, 0.48, 0.4762, 0.5, 0.4762, 0.5, 0.5238, 0.48, 0.5238, 0.5, 0.5238, 0.52, 0.5238, 0.52, 0.5714, 0.5, 0.5714, 0.5, 0.5714, 0.52, 0.5714, 0.52, 0.619, 0.5, 0.619, 0.5, 0.619, 0.52, 0.619, 0.52, 0.6667, 0.5, 0.6667, 0.5, 0.6667, 0.52, 0.6667, 0.52, 0.7143, 0.5, 0.7143, 0.5, 0.7143, 0.52, 0.7143, 0.52, 0.7619, 0.5, 0.7619, 0.5, 0.7619, 0.52, 0.7619, 0.52, 0.8095, 0.5, 0.8095, 0.5, 0.8095, 0.52, 0.8095, 0.52, 0.8571, 0.5, 0.8571, 0.5, 0.8571, 0.52, 0.8571, 0.52, 0.9048, 0.5, 0.9048, 0.5, 0.9048, 0.52, 0.9048, 0.52, 0.9524, 0.5, 0.9524, 0.5, 0.9524, 0.52, 0.9524, 0.52, 1.0, 0.5, 1.0, 0.5, 4.441e-16, 0.52, 4.441e-16, 0.52, 0.04762, 0.5, 0.04762, 0.5, 0.04762, 0.52, 0.04762, 0.52, 0.09524, 0.5, 0.09524, 0.5, 0.09524, 0.52, 0.09524, 0.52, 0.1429, 0.5, 0.1429, 0.5, 0.1429, 0.52, 0.1429, 0.52, 0.1905, 0.5, 0.1905, 0.5, 0.1905, 0.52, 0.1905, 0.52, 0.2381, 0.5, 0.2381, 0.5, 0.2381, 0.52, 0.2381, 0.52, 0.2857, 0.5, 0.2857, 0.5, 0.2857, 0.52, 0.2857, 0.52, 0.3333, 0.5, 0.3333, 0.5, 0.3333, 0.52, 0.3333, 0.52, 0.381, 0.5, 0.381, 0.5, 0.381, 0.52, 0.381, 0.52, 0.4286, 0.5, 0.4286, 0.5, 0.4286, 0.52, 0.4286, 0.52, 0.4762, 0.5, 0.4762, 0.5, 0.4762, 0.52, 0.4762, 0.52, 0.5238, 0.5, 0.5238])
me_torus_001.use_remesh_fix_poles = True
me_torus_001.use_remesh_preserve_attributes = False
me_torus_001.use_mirror_vertex_groups = False
me_torus_001.update()
me_cone = bpy.data.meshes.new('Cone')
me_cone.from_pydata([(0.0, 1.26, -0.73), (1.26, -5.508e-08, -0.73), (-1.102e-07, -1.26, -0.73), (-1.26, 1.503e-08, -0.73), (0.0, 6.097e-23, 0.73)], [], [(0, 4, 1), (1, 4, 2), (2, 4, 3), (3, 4, 0), (0, 1, 2, 3)])
_uv = me_cone.uv_layers.new(name='UVMap')
_uv.uv.foreach_set('vector', [0.25, 0.49, 0.25, 0.25, 0.49, 0.25, 0.49, 0.25, 0.25, 0.25, 0.25, 0.01, 0.25, 0.01, 0.25, 0.25, 0.01, 0.25, 0.01, 0.25, 0.25, 0.25, 0.25, 0.49, 0.75, 0.49, 0.99, 0.25, 0.75, 0.01, 0.51, 0.25])
me_cone.use_remesh_fix_poles = True
me_cone.use_remesh_preserve_attributes = False
me_cone.use_mirror_vertex_groups = False
me_cone.update()

# ---- objects
ob_torus_001 = bpy.data.objects.new('Torus.001', me_torus_001)
ob_cone = bpy.data.objects.new('Cone', me_cone)

# ---- transforms, parenting, visibility, modifiers, constraints
ob_torus_001.location = (0.0, 0.0, 0.0)
ob_torus_001.lineart.crease_threshold = 0.0
ob_cone.location = (0.0, -1.0, 0.0)
ob_cone.rotation_euler = (1.571, 1.571, 0.0)
ob_cone.scale = (0.0948, 0.2413, 0.1678)
ob_cone.lineart.crease_threshold = 0.0

# ---- collection membership
col_collection.objects.link(ob_torus_001)
col_collection.objects.link(ob_cone)

# ---- scene / render settings (as saved in the file)
scene.frame_start = 1; scene.frame_end = 250; scene.frame_set(0)
scene.render.engine = 'BLENDER_EEVEE_NEXT'
scene.cycles.use_denoising = False
scene.cycles.samples = 128
scene.cycles.sampling_pattern = 'TABULATED_SOBOL'
scene.cycles.use_adaptive_sampling = False
scene.cycles.use_light_tree = False
scene.view_settings.view_transform = 'Filmic'
bpy.context.view_layer.update()

# ---- added for rendering (the .blend has no active camera and no usable light): camera, sun
cam_auto = bpy.data.cameras.new('AutoCamera')
cam_auto.lens = 50.0
cam_auto.sensor_width = 36.0
cam_auto.clip_end = 1000.0
ob_auto_camera = bpy.data.objects.new('AutoCamera', cam_auto)
scene.collection.objects.link(ob_auto_camera)
ob_auto_camera.location = (2.08553, -3.06389, 1.66843)
ob_auto_camera.rotation_euler = (1.09748, -7.21219e-08, 0.694738)
scene.camera = ob_auto_camera
light_auto_sun = bpy.data.lights.new('AutoSun', 'SUN')
light_auto_sun.energy = 3.0
light_auto_sun.angle = 0.0523599
ob_auto_sun = bpy.data.objects.new('AutoSun', light_auto_sun)
scene.collection.objects.link(ob_auto_sun)
ob_auto_sun.rotation_euler = (0.872665, 0.174533, 0.523599)
bpy.context.view_layer.update()
